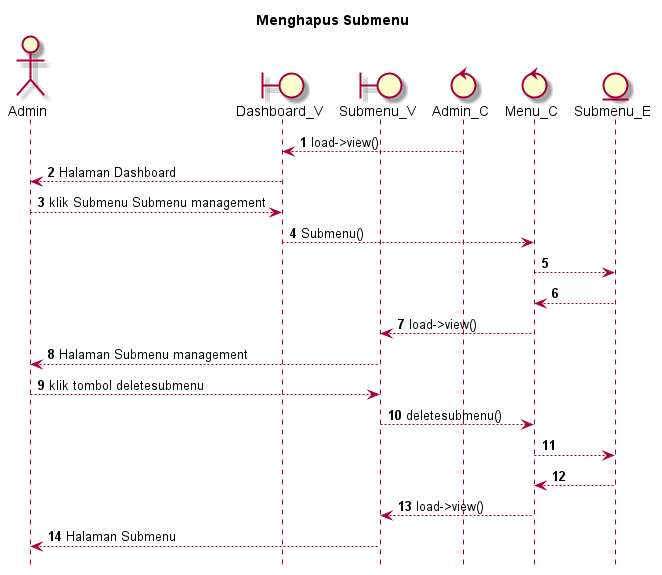

The diagram above was rendered by PlantUML. Its source (embedded in the PNG):
@startuml

autonumber
hide footbox
title Menghapus Submenu

Actor Admin
boundary Dashboard_V
boundary Submenu_V
control Admin_C
control Menu_C
Entity Submenu_E

Admin_C --> Dashboard_V: load->view()
Dashboard_V --> Admin: Halaman Dashboard
Admin --> Dashboard_V: klik Submenu Submenu management
Dashboard_V --> Menu_C: Submenu()
Menu_C --> Submenu_E:
    
    Submenu_E --> Menu_C:
    Menu_C --> Submenu_V: load->view()
    Submenu_V --> Admin: Halaman Submenu management

Admin --> Submenu_V: klik tombol deletesubmenu
Submenu_V --> Menu_C: deletesubmenu()
Menu_C --> Submenu_E:
  
    Submenu_E --> Menu_C:
    Menu_C --> Submenu_V: load->view()
    Submenu_V --> Admin: Halaman Submenu

@enduml